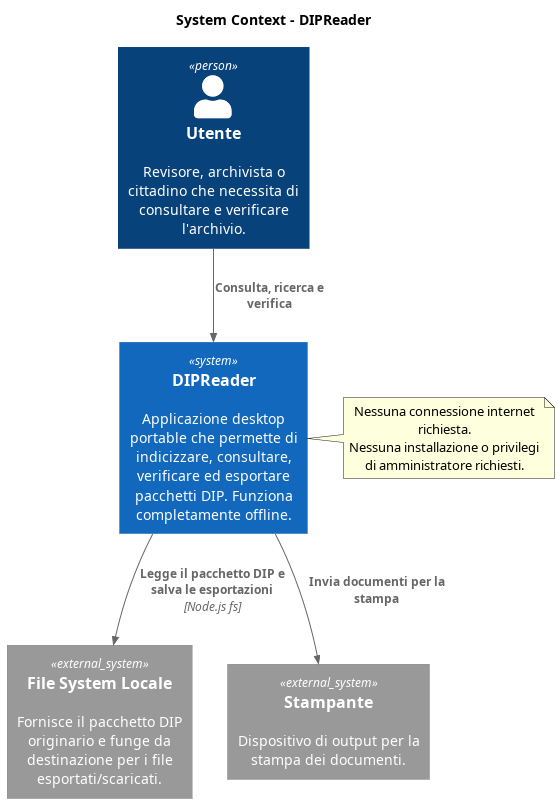

The diagram above was rendered by PlantUML. Its source (embedded in the PNG):
@startuml
!include https://raw.githubusercontent.com/plantuml-stdlib/C4-PlantUML/master/C4_Context.puml
title System Context - DIPReader

Person(user, "Utente", "Revisore, archivista o cittadino che necessita di consultare e verificare l'archivio.")
System(dipreader, "DIPReader", "Applicazione desktop portable che permette di indicizzare, consultare, verificare ed esportare pacchetti DIP. Funziona completamente offline.")
System_Ext(filesystem, "File System Locale", "Fornisce il pacchetto DIP originario e funge da destinazione per i file esportati/scaricati.")
System_Ext(printer, "Stampante", "Dispositivo di output per la stampa dei documenti.")

Rel(user, dipreader, "Consulta, ricerca e verifica")
Rel(dipreader, filesystem, "Legge il pacchetto DIP e salva le esportazioni", "Node.js fs")
Rel(dipreader, printer, "Invia documenti per la stampa")

note right of dipreader
  Nessuna connessione internet richiesta.
  Nessuna installazione o privilegi di amministratore richiesti.
end note

@enduml